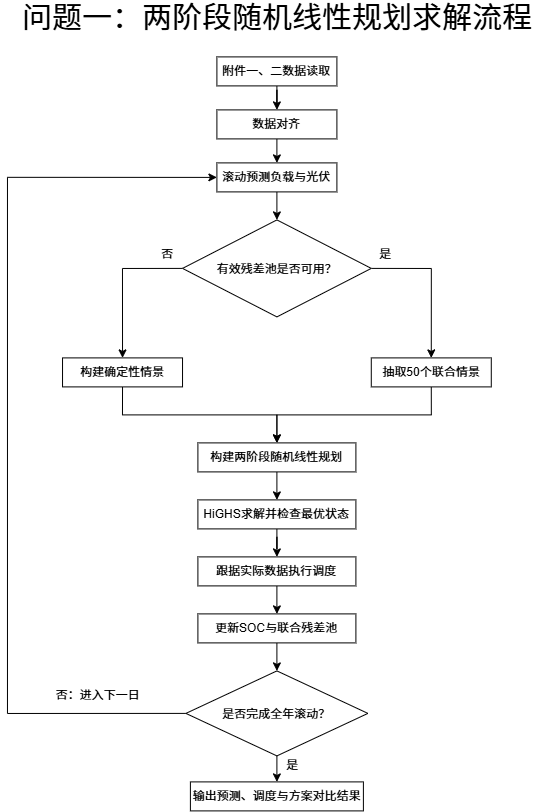

The diagram above was exported from draw.io. Its source (the exported page's mxGraphModel, read from the mxfile embedded in the PNG):
<mxGraphModel dx="1094" dy="714" grid="0" gridSize="10" guides="1" tooltips="1" connect="1" arrows="1" fold="1" page="1" pageScale="1" pageWidth="827" pageHeight="1169" math="0" shadow="0">
  <root>
    <mxCell id="0" />
    <mxCell id="1" parent="0" />
    <mxCell id="9BK6uTmNMwezLzHY-9DW-13" edge="1" parent="1" source="9BK6uTmNMwezLzHY-9DW-1" style="edgeStyle=orthogonalEdgeStyle;rounded=0;orthogonalLoop=1;jettySize=auto;html=1;exitX=0.5;exitY=1;exitDx=0;exitDy=0;" target="9BK6uTmNMwezLzHY-9DW-2">
      <mxGeometry relative="1" as="geometry" />
    </mxCell>
    <mxCell id="9BK6uTmNMwezLzHY-9DW-1" parent="1" style="rounded=0;whiteSpace=wrap;html=1;" value="附件一、二数据读取" vertex="1">
      <mxGeometry height="29" width="120" x="304" y="69" as="geometry" />
    </mxCell>
    <mxCell id="9BK6uTmNMwezLzHY-9DW-14" edge="1" parent="1" source="9BK6uTmNMwezLzHY-9DW-2" style="edgeStyle=orthogonalEdgeStyle;rounded=0;orthogonalLoop=1;jettySize=auto;html=1;exitX=0.5;exitY=1;exitDx=0;exitDy=0;entryX=0.5;entryY=0;entryDx=0;entryDy=0;" target="9BK6uTmNMwezLzHY-9DW-3">
      <mxGeometry relative="1" as="geometry" />
    </mxCell>
    <mxCell id="9BK6uTmNMwezLzHY-9DW-2" parent="1" style="rounded=0;whiteSpace=wrap;html=1;" value="数据对齐" vertex="1">
      <mxGeometry height="29" width="120" x="304" y="122" as="geometry" />
    </mxCell>
    <mxCell id="9BK6uTmNMwezLzHY-9DW-30" edge="1" parent="1" source="9BK6uTmNMwezLzHY-9DW-3" style="edgeStyle=orthogonalEdgeStyle;rounded=0;orthogonalLoop=1;jettySize=auto;html=1;exitX=0.5;exitY=1;exitDx=0;exitDy=0;entryX=0.5;entryY=0;entryDx=0;entryDy=0;" target="9BK6uTmNMwezLzHY-9DW-8">
      <mxGeometry relative="1" as="geometry" />
    </mxCell>
    <mxCell id="9BK6uTmNMwezLzHY-9DW-3" parent="1" style="rounded=0;whiteSpace=wrap;html=1;" value="滚动预测负载与光伏" vertex="1">
      <mxGeometry height="29" width="120" x="304" y="175" as="geometry" />
    </mxCell>
    <mxCell id="9BK6uTmNMwezLzHY-9DW-39" edge="1" parent="1" source="9BK6uTmNMwezLzHY-9DW-7" style="edgeStyle=orthogonalEdgeStyle;rounded=0;orthogonalLoop=1;jettySize=auto;html=1;exitX=0.5;exitY=1;exitDx=0;exitDy=0;" target="9BK6uTmNMwezLzHY-9DW-9">
      <mxGeometry relative="1" as="geometry" />
    </mxCell>
    <mxCell id="9BK6uTmNMwezLzHY-9DW-7" parent="1" style="rounded=0;whiteSpace=wrap;html=1;" value="构建确定性情景" vertex="1">
      <mxGeometry height="29" width="120" x="149.63" y="370" as="geometry" />
    </mxCell>
    <mxCell id="9BK6uTmNMwezLzHY-9DW-23" edge="1" parent="1" source="9BK6uTmNMwezLzHY-9DW-8" style="edgeStyle=orthogonalEdgeStyle;rounded=0;orthogonalLoop=1;jettySize=auto;html=1;exitX=0;exitY=0.5;exitDx=0;exitDy=0;entryX=0.5;entryY=0;entryDx=0;entryDy=0;" target="9BK6uTmNMwezLzHY-9DW-7">
      <mxGeometry relative="1" as="geometry" />
    </mxCell>
    <mxCell id="9BK6uTmNMwezLzHY-9DW-38" edge="1" parent="1" source="9BK6uTmNMwezLzHY-9DW-8" style="edgeStyle=orthogonalEdgeStyle;rounded=0;orthogonalLoop=1;jettySize=auto;html=1;exitX=1;exitY=0.5;exitDx=0;exitDy=0;entryX=0.5;entryY=0;entryDx=0;entryDy=0;" target="9BK6uTmNMwezLzHY-9DW-32">
      <mxGeometry relative="1" as="geometry" />
    </mxCell>
    <mxCell id="9BK6uTmNMwezLzHY-9DW-8" parent="1" style="rhombus;whiteSpace=wrap;html=1;shapeInside=1;" value="有效残差池是否可用？" vertex="1">
      <mxGeometry height="97" width="188.75" x="269.63" y="232" as="geometry" />
    </mxCell>
    <mxCell id="9BK6uTmNMwezLzHY-9DW-41" edge="1" parent="1" source="9BK6uTmNMwezLzHY-9DW-9" style="edgeStyle=orthogonalEdgeStyle;rounded=0;orthogonalLoop=1;jettySize=auto;html=1;exitX=0.5;exitY=1;exitDx=0;exitDy=0;entryX=0.5;entryY=0;entryDx=0;entryDy=0;" target="9BK6uTmNMwezLzHY-9DW-33">
      <mxGeometry relative="1" as="geometry" />
    </mxCell>
    <mxCell id="9BK6uTmNMwezLzHY-9DW-9" parent="1" style="rounded=0;whiteSpace=wrap;html=1;" value="构建两阶段随机线性规划" vertex="1">
      <mxGeometry height="29" width="158" x="285" y="455" as="geometry" />
    </mxCell>
    <mxCell id="9BK6uTmNMwezLzHY-9DW-27" parent="1" style="text;html=1;whiteSpace=wrap;strokeColor=none;fillColor=none;align=center;verticalAlign=middle;rounded=0;" value="否" vertex="1">
      <mxGeometry height="30" width="60" x="225" y="252" as="geometry" />
    </mxCell>
    <mxCell id="9BK6uTmNMwezLzHY-9DW-29" parent="1" style="text;html=1;whiteSpace=wrap;strokeColor=none;fillColor=none;align=center;verticalAlign=middle;rounded=0;fontSize=30;" value="问题一：两阶段随机线性规划求解流程" vertex="1">
      <mxGeometry height="30" width="515.5" x="106.26" y="15" as="geometry" />
    </mxCell>
    <mxCell id="9BK6uTmNMwezLzHY-9DW-40" edge="1" parent="1" source="9BK6uTmNMwezLzHY-9DW-32" style="edgeStyle=orthogonalEdgeStyle;rounded=0;orthogonalLoop=1;jettySize=auto;html=1;exitX=0.5;exitY=1;exitDx=0;exitDy=0;" target="9BK6uTmNMwezLzHY-9DW-9">
      <mxGeometry relative="1" as="geometry" />
    </mxCell>
    <mxCell id="9BK6uTmNMwezLzHY-9DW-32" parent="1" style="rounded=0;whiteSpace=wrap;html=1;" value="抽取50个联合情景" vertex="1">
      <mxGeometry height="29" width="120" x="458.38" y="370" as="geometry" />
    </mxCell>
    <mxCell id="9BK6uTmNMwezLzHY-9DW-42" edge="1" parent="1" source="9BK6uTmNMwezLzHY-9DW-33" style="edgeStyle=orthogonalEdgeStyle;rounded=0;orthogonalLoop=1;jettySize=auto;html=1;exitX=0.5;exitY=1;exitDx=0;exitDy=0;" target="9BK6uTmNMwezLzHY-9DW-34">
      <mxGeometry relative="1" as="geometry" />
    </mxCell>
    <mxCell id="9BK6uTmNMwezLzHY-9DW-33" parent="1" style="rounded=0;whiteSpace=wrap;html=1;" value="HiGHS求解并检查最优状态" vertex="1">
      <mxGeometry height="29" width="158" x="285" y="512" as="geometry" />
    </mxCell>
    <mxCell id="9BK6uTmNMwezLzHY-9DW-43" edge="1" parent="1" source="9BK6uTmNMwezLzHY-9DW-34" style="edgeStyle=orthogonalEdgeStyle;rounded=0;orthogonalLoop=1;jettySize=auto;html=1;exitX=0.5;exitY=1;exitDx=0;exitDy=0;entryX=0.5;entryY=0;entryDx=0;entryDy=0;" target="9BK6uTmNMwezLzHY-9DW-35">
      <mxGeometry relative="1" as="geometry" />
    </mxCell>
    <mxCell id="9BK6uTmNMwezLzHY-9DW-34" parent="1" style="rounded=0;whiteSpace=wrap;html=1;" value="跟据实际数据执行调度" vertex="1">
      <mxGeometry height="29" width="158" x="285" y="569" as="geometry" />
    </mxCell>
    <mxCell id="9BK6uTmNMwezLzHY-9DW-45" edge="1" parent="1" source="9BK6uTmNMwezLzHY-9DW-35" style="edgeStyle=orthogonalEdgeStyle;rounded=0;orthogonalLoop=1;jettySize=auto;html=1;exitX=0.5;exitY=1;exitDx=0;exitDy=0;entryX=0.5;entryY=0;entryDx=0;entryDy=0;" target="9BK6uTmNMwezLzHY-9DW-36">
      <mxGeometry relative="1" as="geometry" />
    </mxCell>
    <mxCell id="9BK6uTmNMwezLzHY-9DW-35" parent="1" style="rounded=0;whiteSpace=wrap;html=1;" value="更新SOC与联合残差池" vertex="1">
      <mxGeometry height="29" width="158" x="285" y="626" as="geometry" />
    </mxCell>
    <mxCell id="9BK6uTmNMwezLzHY-9DW-47" edge="1" parent="1" source="9BK6uTmNMwezLzHY-9DW-36" style="edgeStyle=orthogonalEdgeStyle;rounded=0;orthogonalLoop=1;jettySize=auto;html=1;exitX=0.5;exitY=1;exitDx=0;exitDy=0;entryX=0.5;entryY=0;entryDx=0;entryDy=0;" target="9BK6uTmNMwezLzHY-9DW-37">
      <mxGeometry relative="1" as="geometry" />
    </mxCell>
    <mxCell id="9BK6uTmNMwezLzHY-9DW-51" edge="1" parent="1" source="9BK6uTmNMwezLzHY-9DW-36" style="edgeStyle=orthogonalEdgeStyle;rounded=0;orthogonalLoop=1;jettySize=auto;html=1;exitX=0;exitY=0.5;exitDx=0;exitDy=0;entryX=0;entryY=0.5;entryDx=0;entryDy=0;" target="9BK6uTmNMwezLzHY-9DW-3">
      <mxGeometry relative="1" as="geometry">
        <Array as="points">
          <mxPoint x="94.57" y="725.57" />
          <mxPoint x="94.57" y="189.43" />
        </Array>
      </mxGeometry>
    </mxCell>
    <mxCell id="9BK6uTmNMwezLzHY-9DW-36" parent="1" style="rhombus;whiteSpace=wrap;html=1;shapeInside=1;" value="是否完成全年滚动？" vertex="1">
      <mxGeometry height="85" width="182" x="273" y="683" as="geometry" />
    </mxCell>
    <mxCell id="9BK6uTmNMwezLzHY-9DW-37" parent="1" style="rounded=0;whiteSpace=wrap;html=1;" value="输出预测、调度与方案对比结果" vertex="1">
      <mxGeometry height="29" width="173" x="277.5" y="794" as="geometry" />
    </mxCell>
    <mxCell id="9BK6uTmNMwezLzHY-9DW-48" parent="1" style="text;html=1;whiteSpace=wrap;strokeColor=none;fillColor=none;align=center;verticalAlign=middle;rounded=0;" value="是" vertex="1">
      <mxGeometry height="30" width="60" x="443" y="252" as="geometry" />
    </mxCell>
    <mxCell id="9BK6uTmNMwezLzHY-9DW-49" parent="1" style="text;html=1;whiteSpace=wrap;strokeColor=none;fillColor=none;align=center;verticalAlign=middle;rounded=0;" value="是" vertex="1">
      <mxGeometry height="30" width="60" x="350" y="763" as="geometry" />
    </mxCell>
    <mxCell id="9BK6uTmNMwezLzHY-9DW-50" parent="1" style="text;html=1;whiteSpace=wrap;strokeColor=none;fillColor=none;align=center;verticalAlign=middle;rounded=0;" value="否：进入下一日" vertex="1">
      <mxGeometry height="30" width="91" x="140" y="693" as="geometry" />
    </mxCell>
  </root>
</mxGraphModel>